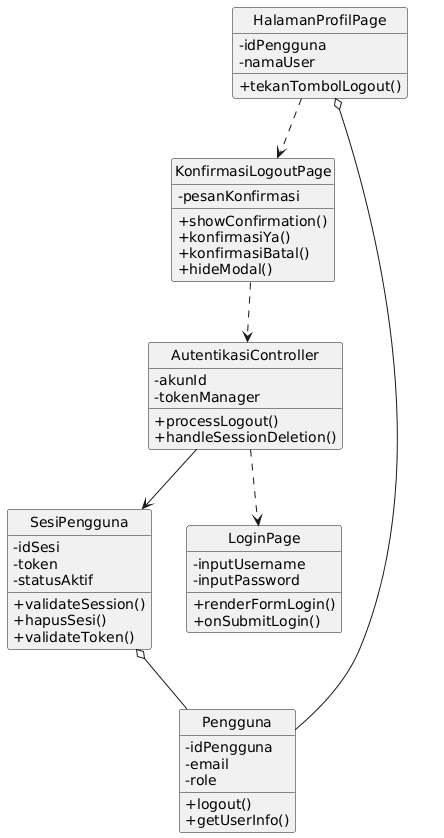

The diagram above was rendered by PlantUML. Its source (embedded in the PNG):
@startuml
hide circle
skinparam classAttributeIconSize 0

class HalamanProfilPage {
  - idPengguna
  - namaUser
  + tekanTombolLogout()
}

class KonfirmasiLogoutPage {
  - pesanKonfirmasi
  + showConfirmation()
  + konfirmasiYa()
  + konfirmasiBatal()
  + hideModal()
}

class AutentikasiController {
  - akunId
  - tokenManager
  + processLogout()
  + handleSessionDeletion()
}

class SesiPengguna {
  - idSesi
  - token
  - statusAktif
  + validateSession()
  + hapusSesi()
  + validateToken()
}

class Pengguna {
  - idPengguna
  - email
  - role
  + logout()
  + getUserInfo()
}

class LoginPage {
  - inputUsername
  - inputPassword
  + renderFormLogin()
  + onSubmitLogin()
}

HalamanProfilPage ..> KonfirmasiLogoutPage
KonfirmasiLogoutPage ..> AutentikasiController
AutentikasiController --> SesiPengguna
AutentikasiController ..> LoginPage
SesiPengguna  o--  Pengguna
HalamanProfilPage  o--  Pengguna
@enduml